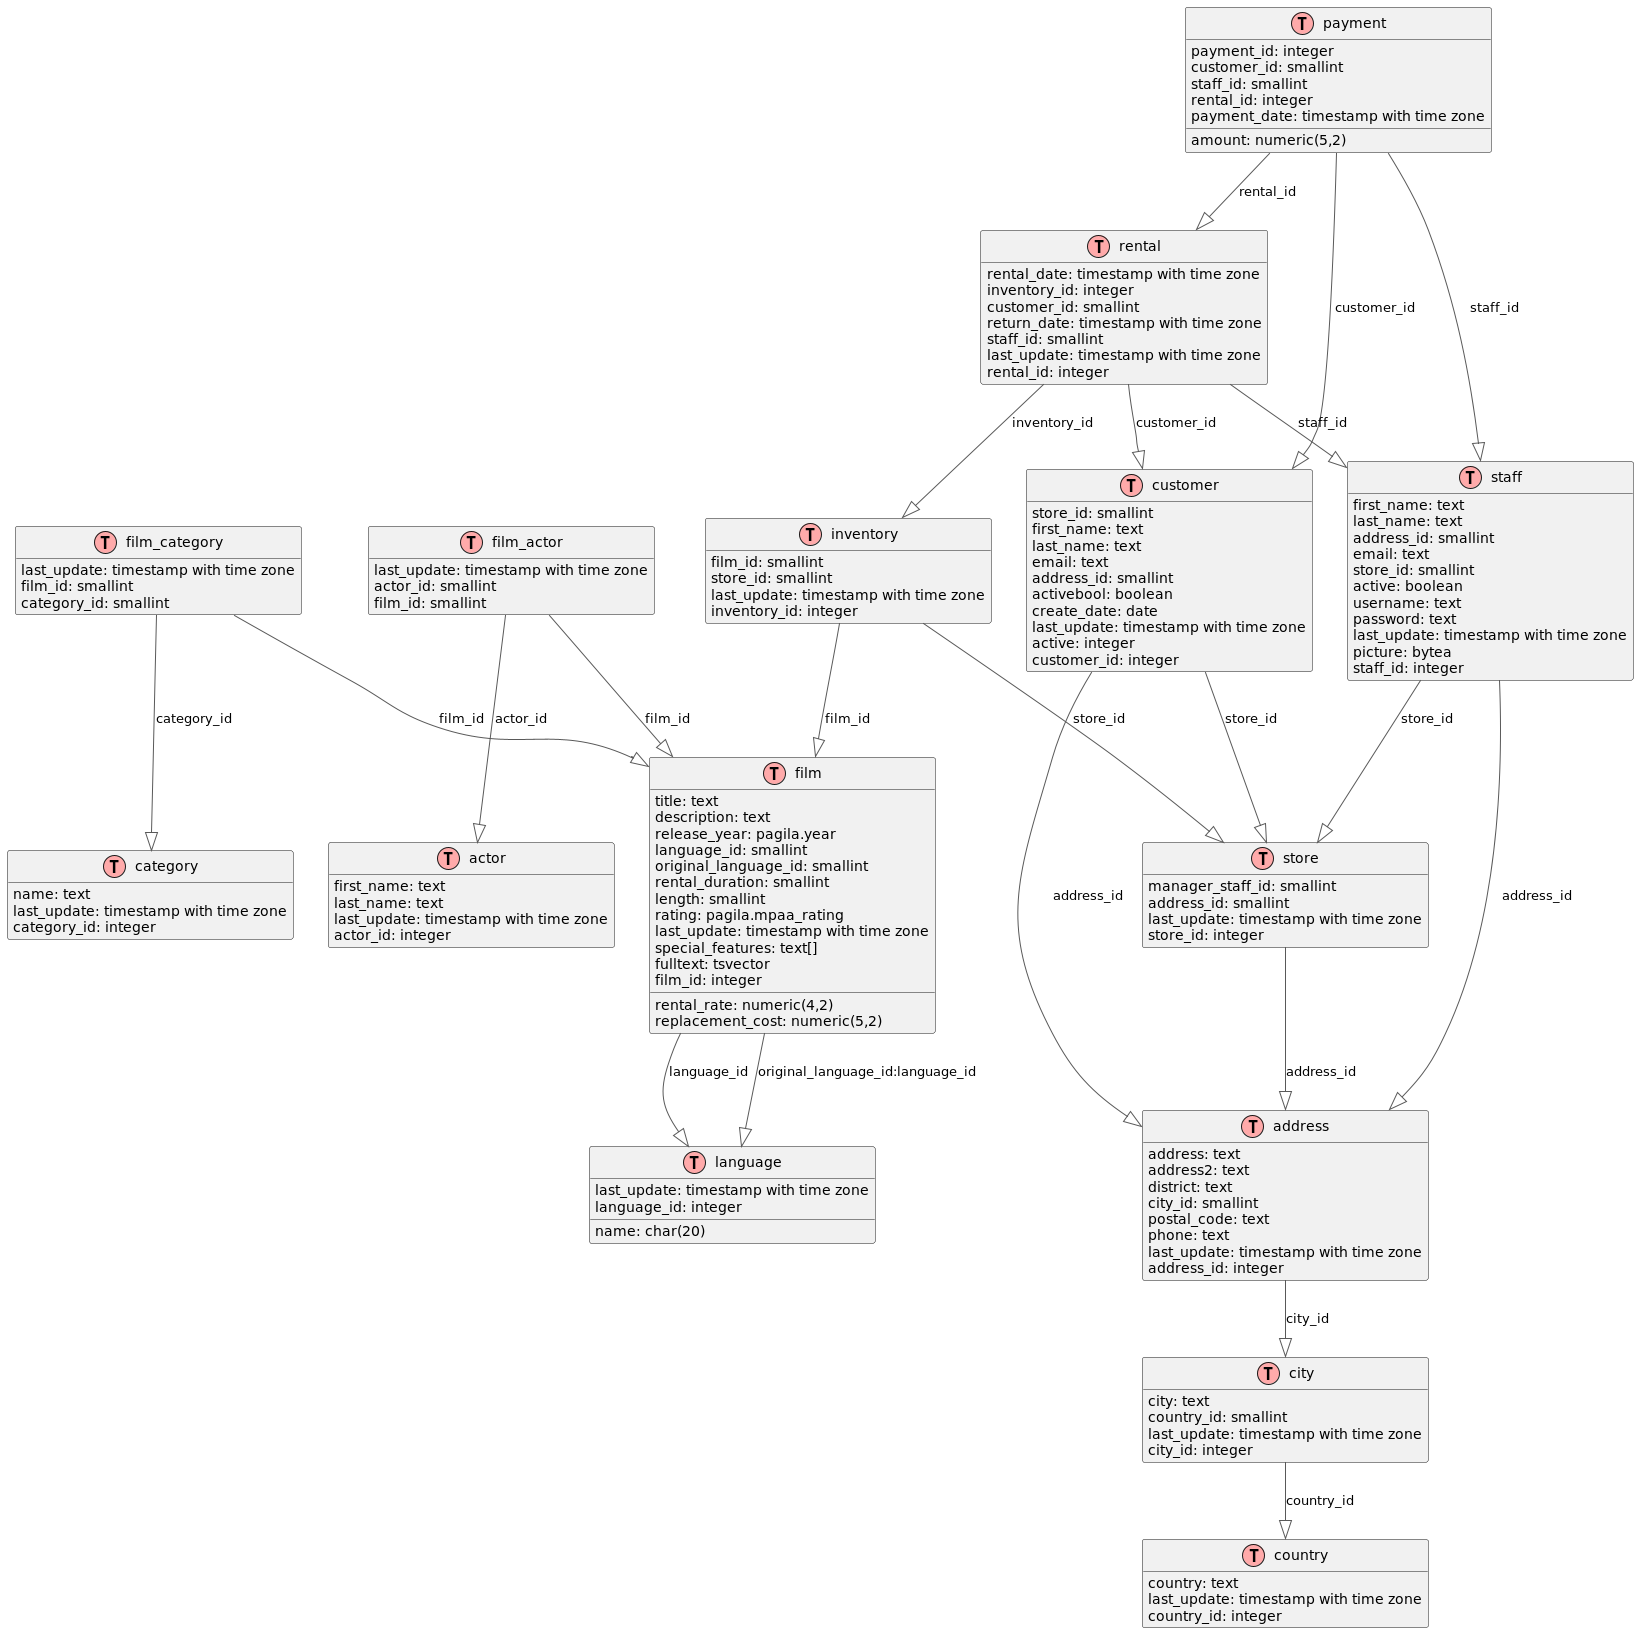

The diagram above was rendered by PlantUML. Its source (embedded in the PNG):
@startuml

'top to bottom direction
'skinparam linetype polyline
!define TABLE(name,desc) class name as "desc" << (T,#FFAAAA) >>
!define PK(x) <u>x</u>
!define FK(x) <i>x</i>

hide empty methods
hide empty fields

TABLE(actor, "actor") {
   first_name: text
   last_name: text
   last_update: timestamp with time zone
   actor_id: integer
}
TABLE(address, "address") {
   address: text
   address2: text
   district: text
   city_id: smallint
   postal_code: text
   phone: text
   last_update: timestamp with time zone
   address_id: integer
}
TABLE(category, "category") {
   name: text
   last_update: timestamp with time zone
   category_id: integer
}

TABLE(city, "city") {
   city: text
   country_id: smallint
   last_update: timestamp with time zone
   city_id: integer
}

TABLE(country, "country") {
   country: text
   last_update: timestamp with time zone
   country_id: integer
}

TABLE(customer, "customer") {
   store_id: smallint
   first_name: text
   last_name: text
   email: text
   address_id: smallint
   activebool: boolean
   create_date: date
   last_update: timestamp with time zone
   active: integer
   customer_id: integer
}

TABLE(film, "film") {
   title: text
   description: text
   release_year: pagila.year
   language_id: smallint
   original_language_id: smallint
   rental_duration: smallint
   rental_rate: numeric(4,2)
   length: smallint
   replacement_cost: numeric(5,2)
   rating: pagila.mpaa_rating
   last_update: timestamp with time zone
   special_features: text[]
   fulltext: tsvector
   film_id: integer
}

TABLE(film_actor, "film_actor") {
   last_update: timestamp with time zone
   actor_id: smallint
   film_id: smallint
}

TABLE(film_category, "film_category") {
   last_update: timestamp with time zone
   film_id: smallint
   category_id: smallint
}

TABLE(inventory, "inventory") {
   film_id: smallint
   store_id: smallint
   last_update: timestamp with time zone
   inventory_id: integer
}

TABLE(language, "language") {
   name: char(20)
   last_update: timestamp with time zone
   language_id: integer
}

TABLE(payment, "payment") {
   payment_id: integer
   customer_id: smallint
   staff_id: smallint
   rental_id: integer
   amount: numeric(5,2)
   payment_date: timestamp with time zone
}

TABLE(rental, "rental") {
   rental_date: timestamp with time zone
   inventory_id: integer
   customer_id: smallint
   return_date: timestamp with time zone
   staff_id: smallint
   last_update: timestamp with time zone
   rental_id: integer
}

TABLE(staff, "staff") {
   first_name: text
   last_name: text
   address_id: smallint
   email: text
   store_id: smallint
   active: boolean
   username: text
   password: text
   last_update: timestamp with time zone
   picture: bytea
   staff_id: integer
}

TABLE(store, "store") {
   manager_staff_id: smallint
   address_id: smallint
   last_update: timestamp with time zone
   store_id: integer
}

address        -[#595959,plain]-^  city          : "city_id"
city           -[#595959,plain]-^  country       : "country_id"
customer       -[#595959,plain]-^  address       : "address_id"
customer       -[#595959,plain]-^  store         : "store_id"
film           -[#595959,plain]-^  language      : "language_id"
film           -[#595959,plain]-^  language      : "original_language_id:language_id"
film_actor     -[#595959,plain]-^  actor         : "actor_id"
film_actor     -[#595959,plain]-^  film          : "film_id"
film_category  -[#595959,plain]-^  category      : "category_id"
film_category  -[#595959,plain]-^  film          : "film_id"
inventory      -[#595959,plain]-^  film          : "film_id"
inventory      -[#595959,plain]-^  store         : "store_id"
payment        -[#595959,plain]-^  customer      : "customer_id"
payment        -[#595959,plain]-^  rental        : "rental_id"
payment        -[#595959,plain]-^  staff         : "staff_id"
rental         -[#595959,plain]-^  customer      : "customer_id"
rental         -[#595959,plain]-^  inventory     : "inventory_id"
rental         -[#595959,plain]-^  staff         : "staff_id"
staff          -[#595959,plain]-^  address       : "address_id"
staff          -[#595959,plain]-^  store         : "store_id"
store          -[#595959,plain]-^  address       : "address_id"
@enduml